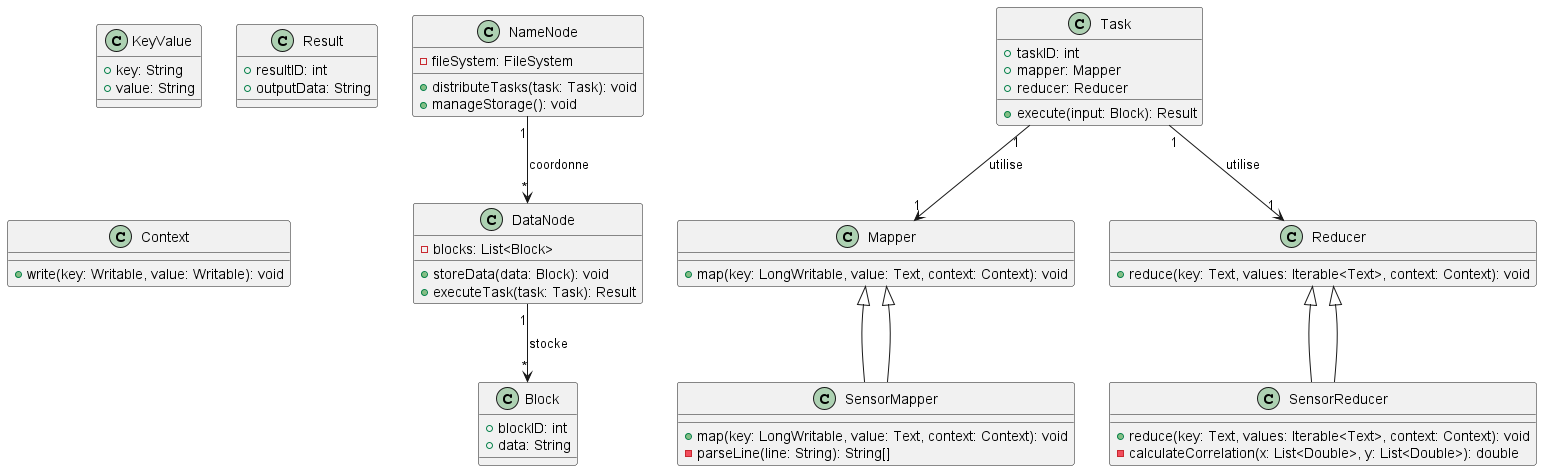

The diagram above was rendered by PlantUML. Its source (embedded in the PNG):
@startuml class
class NameNode {
    +distributeTasks(task: Task): void
    +manageStorage(): void
    -fileSystem: FileSystem
}

class DataNode {
    +storeData(data: Block): void
    +executeTask(task: Task): Result
    -blocks: List<Block>
}

class Task {
    +taskID: int
    +mapper: Mapper
    +reducer: Reducer
    +execute(input: Block): Result
}

class Mapper {
    +map(key: LongWritable, value: Text, context: Context): void
}

class Reducer {
    +reduce(key: Text, values: Iterable<Text>, context: Context): void
}

class SensorMapper extends Mapper {
    +map(key: LongWritable, value: Text, context: Context): void
    -parseLine(line: String): String[]
}

class SensorReducer extends Reducer {
    +reduce(key: Text, values: Iterable<Text>, context: Context): void
    -calculateCorrelation(x: List<Double>, y: List<Double>): double
}

class KeyValue {
    +key: String
    +value: String
}

class Block {
    +blockID: int
    +data: String
}

class Result {
    +resultID: int
    +outputData: String
}

class Context {
    +write(key: Writable, value: Writable): void
}

NameNode "1" --> "*" DataNode : coordonne
DataNode "1" --> "*" Block : stocke
Task "1" --> "1" Mapper : utilise
Task "1" --> "1" Reducer : utilise
Mapper <|-- SensorMapper
Reducer <|-- SensorReducer
@enduml